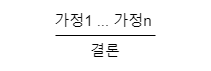

The diagram above was exported from draw.io. Its source (the exported page's mxGraphModel, read from the mxfile embedded in the PNG):
<mxGraphModel dx="1209" dy="642" grid="1" gridSize="10" guides="1" tooltips="1" connect="1" arrows="1" fold="1" page="1" pageScale="1" pageWidth="827" pageHeight="1169" math="0" shadow="0">
  <root>
    <mxCell id="0" />
    <mxCell id="1" parent="0" />
    <mxCell id="SxC0XniaDcMN1XVWX3zE-1" value="&lt;span style=&quot;font-size: 15px&quot;&gt;결론&lt;/span&gt;" style="rounded=0;whiteSpace=wrap;html=1;fillColor=none;strokeColor=none;" vertex="1" parent="1">
      <mxGeometry x="170" y="180" width="200" height="30" as="geometry" />
    </mxCell>
    <mxCell id="SxC0XniaDcMN1XVWX3zE-2" value="&lt;font style=&quot;font-size: 15px&quot;&gt;가정1 ... 가정n&amp;nbsp;&lt;/font&gt;" style="rounded=0;whiteSpace=wrap;html=1;fillColor=none;strokeColor=none;" vertex="1" parent="1">
      <mxGeometry x="170" y="150" width="200" height="30" as="geometry" />
    </mxCell>
    <mxCell id="SxC0XniaDcMN1XVWX3zE-3" value="" style="endArrow=none;html=1;rounded=0;fontSize=15;exitX=0.25;exitY=1;exitDx=0;exitDy=0;entryX=0.75;entryY=0;entryDx=0;entryDy=0;" edge="1" parent="1" source="SxC0XniaDcMN1XVWX3zE-2" target="SxC0XniaDcMN1XVWX3zE-1">
      <mxGeometry width="50" height="50" relative="1" as="geometry">
        <mxPoint x="590" y="350" as="sourcePoint" />
        <mxPoint x="640" y="300" as="targetPoint" />
      </mxGeometry>
    </mxCell>
  </root>
</mxGraphModel>